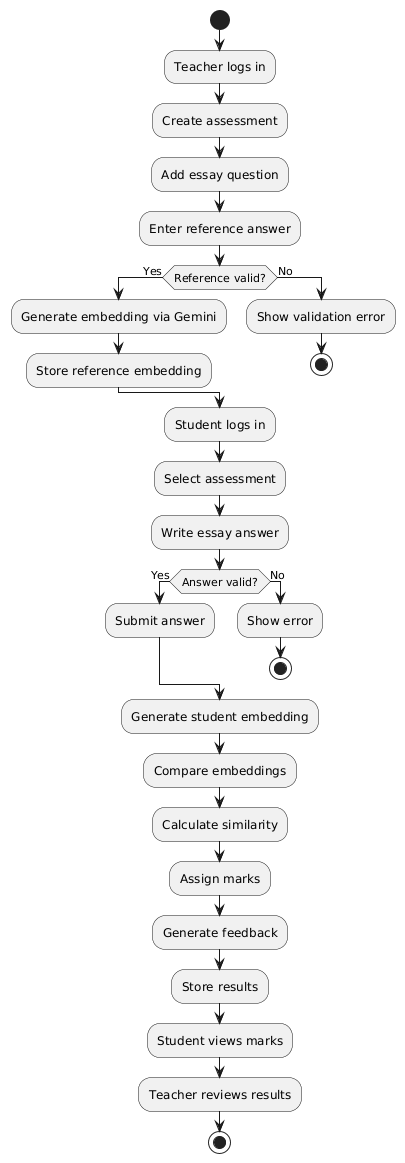

The diagram above was rendered by PlantUML. Its source (embedded in the PNG):
@startuml
start

:Teacher logs in;
:Create assessment;
:Add essay question;
:Enter reference answer;

if (Reference valid?) then (Yes)
  :Generate embedding via Gemini;
  :Store reference embedding;
else (No)
  :Show validation error;
  stop
endif

:Student logs in;
:Select assessment;
:Write essay answer;

if (Answer valid?) then (Yes)
  :Submit answer;
else (No)
  :Show error;
  stop
endif

:Generate student embedding;
:Compare embeddings;
:Calculate similarity;
:Assign marks;
:Generate feedback;
:Store results;

:Student views marks;
:Teacher reviews results;

stop
@enduml